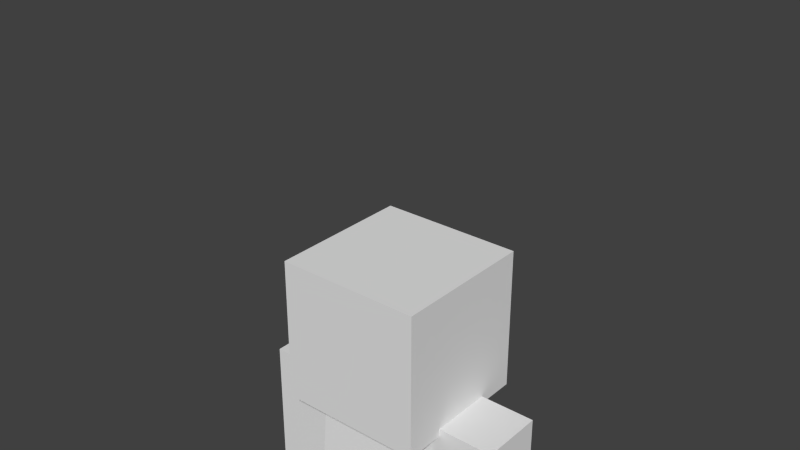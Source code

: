# Source: character.blend  (saved by Blender 2.79.6; exported with 4.5.12 LTS)
import bpy
from mathutils import Matrix  # noqa: F401  (used for matrix-valued properties, if any)

bpy.ops.wm.read_factory_settings(use_empty=True)
scene = bpy.context.scene
scene.name = 'Scene'

# ---- collections
col_collection_1 = bpy.data.collections.new('Collection 1'); scene.collection.children.link(col_collection_1)

# ---- world
world_world = bpy.data.worlds.new('World'); scene.world = world_world
world_world.color = (0.05088, 0.05088, 0.05088)
world_world.use_sun_shadow = False
world_world.sun_shadow_jitter_overblur = 0.0
world_world.cycles.sampling_method = 'NONE'
world_world.cycles.sample_map_resolution = 256

# ---- meshes
me_player = bpy.data.meshes.new('player')
me_player.from_pydata([(2.2, 1.1, -3.4), (2.2, -1.1, -3.4), (-2.2, -1.1, -3.4), (-2.2, 1.1, -3.4), (2.2, 1.1, 3.2), (2.2, -1.1, 3.2), (-2.2, -1.1, 3.2), (-2.2, 1.1, 3.2), (2.2, 1.1, 3.2), (2.2, -1.1, 3.2), (4.4, -1.1, 3.2), (4.4, 1.1, 3.2), (2.2, 1.1, -3.4), (2.2, -1.1, -3.4), (4.4, -1.1, -3.4), (4.4, 1.1, -3.4), (2.2, 2.2, 3.2), (2.2, -2.2, 3.2), (-2.2, -2.2, 3.2), (-2.2, 2.2, 3.2), (2.2, 2.2, 7.6), (2.2, -2.2, 7.6), (-2.2, -2.2, 7.6), (-2.2, 2.2, 7.6), (2.475, 2.475, 2.925), (2.475, -2.475, 2.925), (-2.475, -2.475, 2.925), (-2.475, 2.475, 2.925), (2.475, 2.475, 7.875), (2.475, -2.475, 7.875), (-2.475, -2.475, 7.875), (-2.475, 2.475, 7.875), (-2.2, -1.1, 3.2), (2.2, -1.1, 3.2), (-2.2, -1.65, -3.4), (2.2, -1.65, -3.4), (-2.2, 1.1, 3.2), (-2.2, -1.1, 3.2), (-4.4, -1.1, 3.2), (-4.4, 1.1, 3.2), (-2.2, 1.1, -3.4), (-2.2, -1.1, -3.4), (-4.4, -1.1, -3.4), (-4.4, 1.1, -3.4), (9.617e-08, 1.1, -3.4), (-9.617e-08, -1.1, -3.4), (-2.2, -1.1, -3.4), (-2.2, 1.1, -3.4), (9.617e-08, 1.1, -10.0), (-9.617e-08, -1.1, -10.0), (-2.2, -1.1, -10.0), (-2.2, 1.1, -10.0), (9.617e-08, 1.1, -3.4), (-9.617e-08, -1.1, -3.4), (2.2, -1.1, -3.4), (2.2, 1.1, -3.4), (9.617e-08, 1.1, -10.0), (-9.617e-08, -1.1, -10.0), (2.2, -1.1, -10.0), (2.2, 1.1, -10.0), (2.2, 1.1, -3.4), (2.2, 1.1, -3.4), (2.2, 1.1, 3.2), (2.2, 1.1, 3.2), (2.2, -1.1, 3.2), (2.2, -1.1, 3.2), (2.2, -1.1, -3.4), (2.2, -1.1, -3.4), (-2.2, -1.1, 3.2), (-2.2, -1.1, 3.2), (-2.2, -1.1, -3.4), (-2.2, -1.1, -3.4), (-2.2, 1.1, 3.2), (-2.2, 1.1, 3.2), (-2.2, 1.1, -3.4), (-2.2, 1.1, -3.4), (4.4, 1.1, -3.4), (4.4, 1.1, -3.4), (2.2, 1.1, -3.4), (2.2, 1.1, -3.4), (2.2, 1.1, 3.2), (2.2, 1.1, 3.2), (4.4, 1.1, 3.2), (4.4, 1.1, 3.2), (2.2, -1.1, -3.4), (2.2, -1.1, -3.4), (2.2, -1.1, 3.2), (2.2, -1.1, 3.2), (4.4, -1.1, -3.4), (4.4, -1.1, -3.4), (4.4, -1.1, 3.2), (4.4, -1.1, 3.2), (2.2, 2.2, 3.2), (2.2, 2.2, 3.2), (2.2, 2.2, 7.6), (2.2, 2.2, 7.6), (2.2, -2.2, 7.6), (2.2, -2.2, 7.6), (2.2, -2.2, 3.2), (2.2, -2.2, 3.2), (-2.2, -2.2, 7.6), (-2.2, -2.2, 7.6), (-2.2, -2.2, 3.2), (-2.2, -2.2, 3.2), (-2.2, 2.2, 7.6), (-2.2, 2.2, 7.6), (-2.2, 2.2, 3.2), (-2.2, 2.2, 3.2), (2.475, 2.475, 2.925), (2.475, 2.475, 2.925), (2.475, 2.475, 7.875), (2.475, 2.475, 7.875), (2.475, -2.475, 7.875), (2.475, -2.475, 7.875), (2.475, -2.475, 2.925), (2.475, -2.475, 2.925), (-2.475, -2.475, 7.875), (-2.475, -2.475, 7.875), (-2.475, -2.475, 2.925), (-2.475, -2.475, 2.925), (-2.475, 2.475, 7.875), (-2.475, 2.475, 7.875), (-2.475, 2.475, 2.925), (-2.475, 2.475, 2.925), (-4.4, 1.1, -3.4), (-4.4, 1.1, -3.4), (-2.2, 1.1, -3.4), (-2.2, 1.1, -3.4), (-2.2, 1.1, 3.2), (-2.2, 1.1, 3.2), (-4.4, 1.1, 3.2), (-4.4, 1.1, 3.2), (-2.2, -1.1, -3.4), (-2.2, -1.1, -3.4), (-2.2, -1.1, 3.2), (-2.2, -1.1, 3.2), (-4.4, -1.1, -3.4), (-4.4, -1.1, -3.4), (-4.4, -1.1, 3.2), (-4.4, -1.1, 3.2), (-2.2, 1.1, -10.0), (-2.2, 1.1, -10.0), (9.617e-08, 1.1, -10.0), (9.617e-08, 1.1, -10.0), (9.617e-08, 1.1, -3.4), (9.617e-08, 1.1, -3.4), (-2.2, 1.1, -3.4), (-2.2, 1.1, -3.4), (-9.617e-08, -1.1, -10.0), (-9.617e-08, -1.1, -10.0), (-9.617e-08, -1.1, -3.4), (-9.617e-08, -1.1, -3.4), (-2.2, -1.1, -10.0), (-2.2, -1.1, -10.0), (-2.2, -1.1, -3.4), (-2.2, -1.1, -3.4), (2.2, 1.1, -10.0), (2.2, 1.1, -10.0), (9.617e-08, 1.1, -10.0), (9.617e-08, 1.1, -10.0), (9.617e-08, 1.1, -3.4), (9.617e-08, 1.1, -3.4), (2.2, 1.1, -3.4), (2.2, 1.1, -3.4), (-9.617e-08, -1.1, -10.0), (-9.617e-08, -1.1, -10.0), (-9.617e-08, -1.1, -3.4), (-9.617e-08, -1.1, -3.4), (2.2, -1.1, -10.0), (2.2, -1.1, -10.0), (2.2, -1.1, -3.4), (2.2, -1.1, -3.4)], [], [(62, 64, 66, 60), (65, 68, 70, 67), (69, 72, 74, 71), (73, 63, 61, 75), (0, 1, 2, 3), (7, 6, 5, 4), (80, 86, 90, 82), (76, 88, 84, 78), (81, 83, 77, 79), (87, 8, 12, 85), (91, 9, 13, 89), (11, 10, 14, 15), (94, 96, 98, 92), (97, 100, 102, 99), (101, 104, 106, 103), (105, 95, 93, 107), (16, 17, 18, 19), (23, 22, 21, 20), (110, 112, 114, 108), (113, 116, 118, 115), (117, 120, 122, 119), (121, 111, 109, 123), (24, 25, 26, 27), (31, 30, 29, 28), (33, 32, 34, 35), (128, 130, 138, 134), (124, 126, 132, 136), (129, 127, 125, 131), (135, 133, 40, 36), (139, 137, 41, 37), (39, 43, 42, 38), (144, 146, 154, 150), (140, 142, 148, 152), (145, 143, 141, 147), (151, 149, 48, 44), (155, 153, 49, 45), (47, 51, 50, 46), (160, 166, 170, 162), (156, 168, 164, 158), (161, 163, 157, 159), (167, 52, 56, 165), (171, 53, 57, 169), (55, 54, 58, 59)])
_uv = me_player.uv_layers.new(name='UVMap')
_uv.uv.foreach_set('vector', [0.3125, 0.375, 0.25, 0.375, 0.25, 0.0, 0.3125, 0.0, 0.625, 0.375, 0.5, 0.375, 0.5, 0.0, 0.625, 0.0, 0.5, 0.375, 0.4375, 0.375, 0.4375, 0.0, 0.5, 0.0, 0.4375, 0.375, 0.3125, 0.375, 0.3125, 0.0, 0.4375, 0.0, 0.4375, 0.5, 0.4375, 0.375, 0.5625, 0.375, 0.5625, 0.5, 0.4375, 0.375, 0.4375, 0.5, 0.3125, 0.5, 0.3125, 0.375, 0.6875, 0.5, 0.6875, 0.375, 0.75, 0.375, 0.75, 0.5, 0.8125, 0.375, 0.8125, 0.5, 0.75, 0.5, 0.75, 0.375, 0.75, 0.375, 0.6875, 0.375, 0.6875, 0.0, 0.75, 0.0, 0.8125, 0.375, 0.75, 0.375, 0.75, 0.0, 0.8125, 0.0, 0.875, 0.375, 0.8125, 0.375, 0.8125, 0.0, 0.875, 0.0, 0.6875, 0.375, 0.625, 0.375, 0.625, 0.0, 0.6875, 0.0, 0.125, 0.75, 0.0, 0.75, 0.0, 0.5, 0.125, 0.5, 0.5, 0.75, 0.375, 0.75, 0.375, 0.5, 0.5, 0.5, 0.375, 0.75, 0.25, 0.75, 0.25, 0.5, 0.375, 0.5, 0.25, 0.75, 0.125, 0.75, 0.125, 0.5, 0.25, 0.5, 0.375, 0.75, 0.375, 1.0, 0.25, 1.0, 0.25, 0.75, 0.25, 1.0, 0.125, 1.0, 0.125, 0.75, 0.25, 0.75, 0.625, 0.75, 0.5, 0.75, 0.5, 0.5, 0.625, 0.5, 1.0, 0.75, 0.875, 0.75, 0.875, 0.5, 1.0, 0.5, 0.875, 0.75, 0.75, 0.75, 0.75, 0.5, 0.875, 0.5, 0.75, 0.75, 0.625, 0.75, 0.625, 0.5, 0.75, 0.5, 0.75, 0.75, 0.875, 0.75, 0.875, 1.0, 0.75, 1.0, 0.75, 1.0, 0.625, 1.0, 0.625, 0.75, 0.75, 0.75, 1.0, 0.375, 0.875, 0.375, 0.875, 0.0, 1.0, 0.0, 0.6875, 0.5, 0.75, 0.5, 0.75, 0.375, 0.6875, 0.375, 0.8125, 0.375, 0.75, 0.375, 0.75, 0.5, 0.8125, 0.5, 0.75, 0.375, 0.75, 0.0, 0.6875, 0.0, 0.6875, 0.375, 0.8125, 0.375, 0.8125, 0.0, 0.75, 0.0, 0.75, 0.375, 0.875, 0.375, 0.875, 0.0, 0.8125, 0.0, 0.8125, 0.375, 0.6875, 0.375, 0.6875, 0.0, 0.625, 0.0, 0.625, 0.375, 0.0625, 0.5, 0.125, 0.5, 0.125, 0.375, 0.0625, 0.375, 0.1875, 0.375, 0.125, 0.375, 0.125, 0.5, 0.1875, 0.5, 0.125, 0.375, 0.125, 0.0, 0.0625, 0.0, 0.0625, 0.375, 0.1875, 0.375, 0.1875, 0.0, 0.125, 0.0, 0.125, 0.375, 0.25, 0.375, 0.25, 0.0, 0.1875, 0.0, 0.1875, 0.375, 0.0625, 0.375, 0.0625, 0.0, 7.451e-09, 0.0, -7.451e-09, 0.375, 0.0625, 0.5, 0.0625, 0.375, 0.125, 0.375, 0.125, 0.5, 0.1875, 0.375, 0.1875, 0.5, 0.125, 0.5, 0.125, 0.375, 0.125, 0.375, 0.0625, 0.375, 0.0625, 0.0, 0.125, 0.0, 0.1875, 0.375, 0.125, 0.375, 0.125, 0.0, 0.1875, 0.0, 0.25, 0.375, 0.1875, 0.375, 0.1875, 0.0, 0.25, 0.0, 0.0625, 0.375, -7.451e-09, 0.375, 7.451e-09, 0.0, 0.0625, 0.0])
me_player.use_remesh_preserve_volume = False
me_player.use_remesh_preserve_attributes = False
me_player.use_mirror_vertex_groups = False
me_player.update()

# ---- objects
ob_player = bpy.data.objects.new('player', me_player)

# ---- transforms, parenting, visibility, modifiers, constraints
ob_player.parent = None
ob_player.location = (0.0, 0.0, 0.0)
ob_player.lineart.crease_threshold = 0.0
_vg = ob_player.vertex_groups.new(name='body')
_vg.add([0, 1, 2, 3, 4, 5, 6, 7, 60, 61, 62, 63, 64, 65, 66, 67, 68, 69, 70, 71, 72, 73, 74, 75], 1.0, 'REPLACE')
_vg = ob_player.vertex_groups.new(name='neck')
_vg = ob_player.vertex_groups.new(name='head')
_vg.add([16, 17, 18, 19, 20, 21, 22, 23, 24, 25, 26, 27, 28, 29, 30, 31, 92, 93, 94, 95, 96, 97, 98, 99, 100, 101, 102, 103, 104, 105, 106, 107, 108, 109, 110, 111, 112, 113, 114, 115, 116, 117, 118, 119, 120, 121, 122, 123], 1.0, 'REPLACE')
_vg = ob_player.vertex_groups.new(name='right_shoulder')
_vg = ob_player.vertex_groups.new(name='right_arm')
_vg.add([8, 9, 10, 11, 12, 13, 14, 15, 76, 77, 78, 79, 80, 81, 82, 83, 84, 85, 86, 87, 88, 89, 90, 91], 1.0, 'REPLACE')
_vg = ob_player.vertex_groups.new(name='left_arm')
_vg.add([36, 37, 38, 39, 40, 41, 42, 43, 124, 125, 126, 127, 128, 129, 130, 131, 132, 133, 134, 135, 136, 137, 138, 139], 1.0, 'REPLACE')
_vg = ob_player.vertex_groups.new(name='cape_hook')
_vg = ob_player.vertex_groups.new(name='cape')
_vg.add([32, 33, 34, 35], 1.0, 'REPLACE')
_vg = ob_player.vertex_groups.new(name='left_shoulder')
_vg = ob_player.vertex_groups.new(name='right_hip')
_vg = ob_player.vertex_groups.new(name='right_leg')
_vg.add([52, 53, 54, 55, 56, 57, 58, 59, 156, 157, 158, 159, 160, 161, 162, 163, 164, 165, 166, 167, 168, 169, 170, 171], 1.0, 'REPLACE')
_vg = ob_player.vertex_groups.new(name='left_hip')
_vg = ob_player.vertex_groups.new(name='left_leg')
_vg.add([44, 45, 46, 47, 48, 49, 50, 51, 140, 141, 142, 143, 144, 145, 146, 147, 148, 149, 150, 151, 152, 153, 154, 155], 1.0, 'REPLACE')
_m = ob_player.modifiers.new('Armature', 'ARMATURE')

# ---- collection membership
col_collection_1.objects.link(ob_player)

# ---- scene / render settings (as saved in the file)
scene.frame_start = 0; scene.frame_end = 219; scene.frame_set(1)
scene.render.engine = 'BLENDER_EEVEE_NEXT'
scene.render.image_settings.compression = 90
scene.render.resolution_percentage = 50
scene.render.dither_intensity = 0.0
scene.cycles.use_denoising = False
scene.cycles.samples = 10
scene.cycles.sampling_pattern = 'TABULATED_SOBOL'
scene.cycles.light_sampling_threshold = 0.0
scene.cycles.use_adaptive_sampling = False
scene.cycles.use_light_tree = False
scene.cycles.blur_glossy = 0.0
scene.cycles.volume_bounces = 1
scene.cycles.pixel_filter_type = 'GAUSSIAN'
scene.cycles.sample_clamp_indirect = 0.0
scene.view_settings.view_transform = 'Standard'
bpy.context.view_layer.update()

# ---- added for rendering (the .blend has no active camera and no usable light): camera, sun
cam_auto = bpy.data.cameras.new('AutoCamera')
cam_auto.lens = 50.0
cam_auto.sensor_width = 36.0
cam_auto.clip_end = 1000.0
ob_auto_camera = bpy.data.objects.new('AutoCamera', cam_auto)
scene.collection.objects.link(ob_auto_camera)
ob_auto_camera.location = (18.9954, -22.7943, 24.1339)
ob_auto_camera.rotation_euler = (1.09748, -7.21219e-08, 0.694738)
scene.camera = ob_auto_camera
light_auto_sun = bpy.data.lights.new('AutoSun', 'SUN')
light_auto_sun.energy = 3.0
light_auto_sun.angle = 0.0523599
ob_auto_sun = bpy.data.objects.new('AutoSun', light_auto_sun)
scene.collection.objects.link(ob_auto_sun)
ob_auto_sun.rotation_euler = (0.872665, 0.174533, 0.523599)
bpy.context.view_layer.update()
